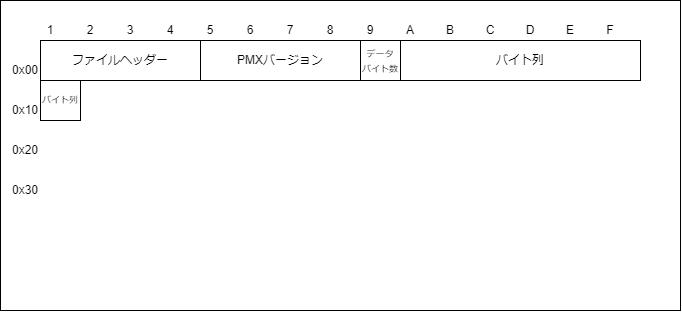

The diagram above was exported from draw.io. Its source (the exported page's mxGraphModel, read from the mxfile embedded in the PNG):
<mxGraphModel dx="614" dy="808" grid="1" gridSize="10" guides="1" tooltips="1" connect="1" arrows="1" fold="1" page="1" pageScale="1" pageWidth="827" pageHeight="1169" math="0" shadow="0">
  <root>
    <mxCell id="0" />
    <mxCell id="1" parent="0" />
    <mxCell id="42" value="" style="rounded=0;whiteSpace=wrap;html=1;fillColor=none;" vertex="1" parent="1">
      <mxGeometry width="680" height="310" as="geometry" />
    </mxCell>
    <mxCell id="2" value="ファイルヘッダー" style="rounded=0;whiteSpace=wrap;html=1;" parent="1" vertex="1">
      <mxGeometry x="40" y="40" width="160" height="40" as="geometry" />
    </mxCell>
    <mxCell id="3" value="PMXバージョン" style="rounded=0;whiteSpace=wrap;html=1;" parent="1" vertex="1">
      <mxGeometry x="200" y="40" width="160" height="40" as="geometry" />
    </mxCell>
    <mxCell id="4" value="&lt;font style=&quot;font-size: 9px;&quot;&gt;データ&lt;br&gt;バイト数&lt;/font&gt;" style="rounded=0;whiteSpace=wrap;html=1;" parent="1" vertex="1">
      <mxGeometry x="360" y="40" width="40" height="40" as="geometry" />
    </mxCell>
    <mxCell id="5" value="バイト列" style="rounded=0;whiteSpace=wrap;html=1;" parent="1" vertex="1">
      <mxGeometry x="400" y="40" width="240" height="40" as="geometry" />
    </mxCell>
    <mxCell id="22" value="1" style="text;html=1;strokeColor=none;fillColor=none;align=center;verticalAlign=middle;whiteSpace=wrap;rounded=0;" vertex="1" parent="1">
      <mxGeometry x="40" y="20" width="20" height="20" as="geometry" />
    </mxCell>
    <mxCell id="23" value="2" style="text;html=1;strokeColor=none;fillColor=none;align=center;verticalAlign=middle;whiteSpace=wrap;rounded=0;" vertex="1" parent="1">
      <mxGeometry x="80" y="20" width="20" height="20" as="geometry" />
    </mxCell>
    <mxCell id="24" value="3" style="text;html=1;strokeColor=none;fillColor=none;align=center;verticalAlign=middle;whiteSpace=wrap;rounded=0;" vertex="1" parent="1">
      <mxGeometry x="120" y="20" width="20" height="20" as="geometry" />
    </mxCell>
    <mxCell id="25" value="4" style="text;html=1;strokeColor=none;fillColor=none;align=center;verticalAlign=middle;whiteSpace=wrap;rounded=0;" vertex="1" parent="1">
      <mxGeometry x="160" y="20" width="20" height="20" as="geometry" />
    </mxCell>
    <mxCell id="26" value="5" style="text;html=1;strokeColor=none;fillColor=none;align=center;verticalAlign=middle;whiteSpace=wrap;rounded=0;" vertex="1" parent="1">
      <mxGeometry x="200" y="20" width="20" height="20" as="geometry" />
    </mxCell>
    <mxCell id="27" value="6" style="text;html=1;strokeColor=none;fillColor=none;align=center;verticalAlign=middle;whiteSpace=wrap;rounded=0;" vertex="1" parent="1">
      <mxGeometry x="240" y="20" width="20" height="20" as="geometry" />
    </mxCell>
    <mxCell id="28" value="7" style="text;html=1;strokeColor=none;fillColor=none;align=center;verticalAlign=middle;whiteSpace=wrap;rounded=0;" vertex="1" parent="1">
      <mxGeometry x="280" y="20" width="20" height="20" as="geometry" />
    </mxCell>
    <mxCell id="29" value="8" style="text;html=1;strokeColor=none;fillColor=none;align=center;verticalAlign=middle;whiteSpace=wrap;rounded=0;" vertex="1" parent="1">
      <mxGeometry x="320" y="20" width="20" height="20" as="geometry" />
    </mxCell>
    <mxCell id="30" value="9" style="text;html=1;strokeColor=none;fillColor=none;align=center;verticalAlign=middle;whiteSpace=wrap;rounded=0;" vertex="1" parent="1">
      <mxGeometry x="360" y="20" width="20" height="20" as="geometry" />
    </mxCell>
    <mxCell id="31" value="A" style="text;html=1;strokeColor=none;fillColor=none;align=center;verticalAlign=middle;whiteSpace=wrap;rounded=0;" vertex="1" parent="1">
      <mxGeometry x="400" y="20" width="20" height="20" as="geometry" />
    </mxCell>
    <mxCell id="32" value="B" style="text;html=1;strokeColor=none;fillColor=none;align=center;verticalAlign=middle;whiteSpace=wrap;rounded=0;" vertex="1" parent="1">
      <mxGeometry x="440" y="20" width="20" height="20" as="geometry" />
    </mxCell>
    <mxCell id="33" value="C" style="text;html=1;strokeColor=none;fillColor=none;align=center;verticalAlign=middle;whiteSpace=wrap;rounded=0;" vertex="1" parent="1">
      <mxGeometry x="480" y="20" width="20" height="20" as="geometry" />
    </mxCell>
    <mxCell id="34" value="D" style="text;html=1;strokeColor=none;fillColor=none;align=center;verticalAlign=middle;whiteSpace=wrap;rounded=0;" vertex="1" parent="1">
      <mxGeometry x="520" y="20" width="20" height="20" as="geometry" />
    </mxCell>
    <mxCell id="35" value="E" style="text;html=1;strokeColor=none;fillColor=none;align=center;verticalAlign=middle;whiteSpace=wrap;rounded=0;" vertex="1" parent="1">
      <mxGeometry x="560" y="20" width="20" height="20" as="geometry" />
    </mxCell>
    <mxCell id="36" value="F" style="text;html=1;strokeColor=none;fillColor=none;align=center;verticalAlign=middle;whiteSpace=wrap;rounded=0;" vertex="1" parent="1">
      <mxGeometry x="600" y="20" width="20" height="20" as="geometry" />
    </mxCell>
    <mxCell id="38" value="0x00" style="text;html=1;strokeColor=none;fillColor=none;align=right;verticalAlign=middle;whiteSpace=wrap;rounded=0;" vertex="1" parent="1">
      <mxGeometry y="60" width="40" height="20" as="geometry" />
    </mxCell>
    <mxCell id="39" value="0x10" style="text;html=1;strokeColor=none;fillColor=none;align=right;verticalAlign=middle;whiteSpace=wrap;rounded=0;" vertex="1" parent="1">
      <mxGeometry y="100" width="40" height="20" as="geometry" />
    </mxCell>
    <mxCell id="40" value="0x20" style="text;html=1;strokeColor=none;fillColor=none;align=right;verticalAlign=middle;whiteSpace=wrap;rounded=0;" vertex="1" parent="1">
      <mxGeometry y="140" width="40" height="20" as="geometry" />
    </mxCell>
    <mxCell id="41" value="0x30" style="text;html=1;strokeColor=none;fillColor=none;align=right;verticalAlign=middle;whiteSpace=wrap;rounded=0;" vertex="1" parent="1">
      <mxGeometry y="180" width="40" height="20" as="geometry" />
    </mxCell>
    <mxCell id="43" value="バイト列" style="rounded=0;whiteSpace=wrap;html=1;fontSize=9;" vertex="1" parent="1">
      <mxGeometry x="40" y="80" width="40" height="40" as="geometry" />
    </mxCell>
  </root>
</mxGraphModel>